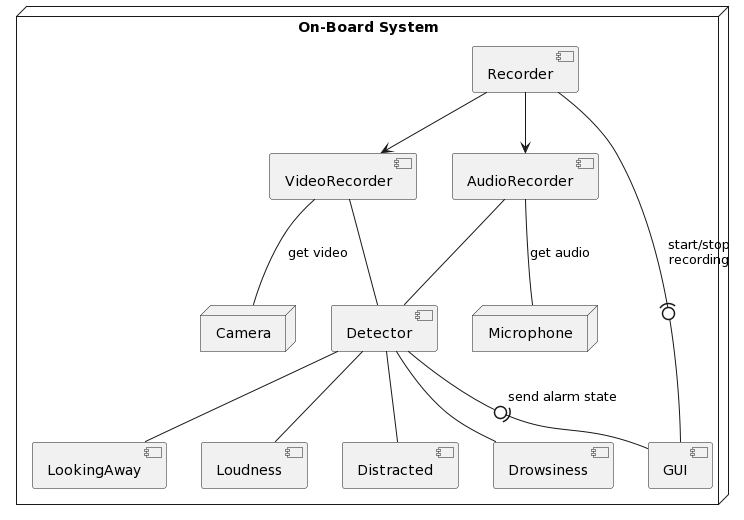

The diagram above was rendered by PlantUML. Its source (embedded in the PNG):
@startuml
node "On-Board System" as obc {
 
    node Microphone
    node Camera

    component Recorder 

    component VideoRecorder
    component AudioRecorder

    

    component Detector

    component Distracted
    component Drowsiness
    component LookingAway

    component Loudness

    component GUI

    VideoRecorder -- Camera : get video
    AudioRecorder -- Microphone : get audio

    VideoRecorder -- Detector
    AudioRecorder -- Detector

    Detector -- Distracted
    Detector -- Drowsiness
    Detector -- LookingAway
    Detector -- Loudness

    Detector -0)- GUI : send alarm state

    Recorder --> VideoRecorder
    Recorder --> AudioRecorder

    Recorder -(0- GUI: start/stop\nrecording

}
@enduml